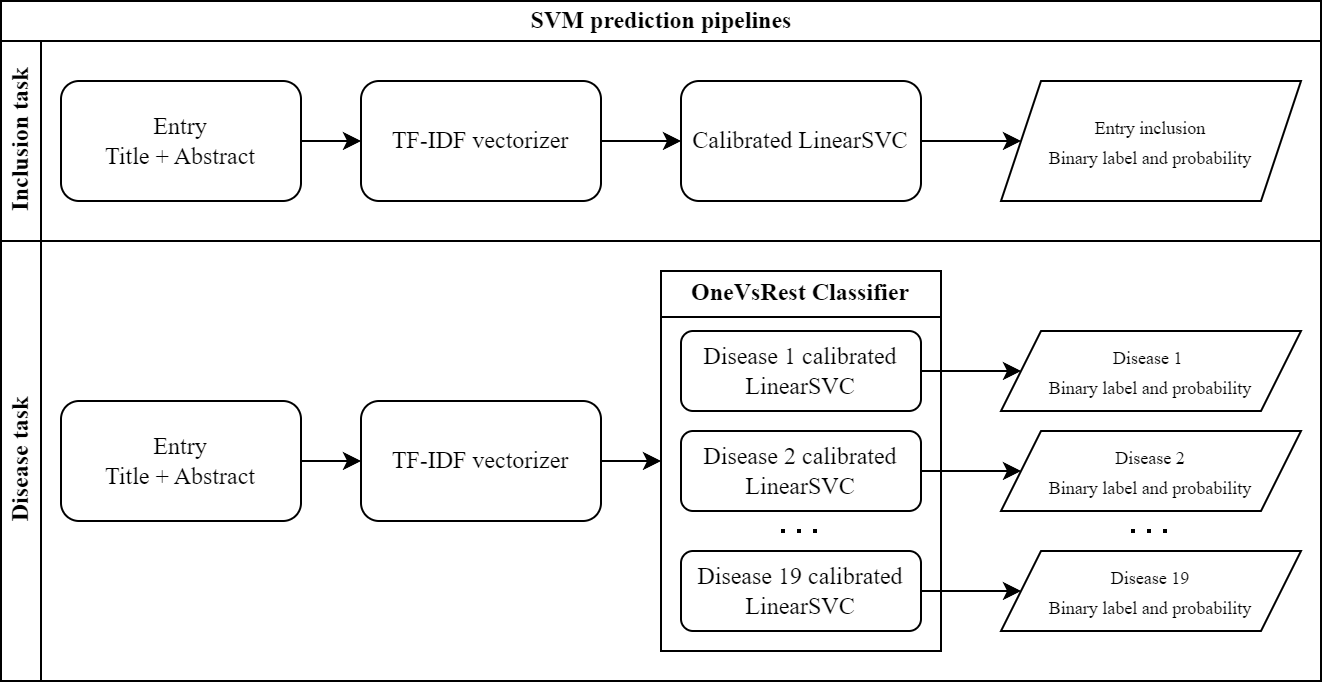

The diagram above was exported from draw.io. Its source (the exported page's mxGraphModel, read from the mxfile embedded in the PNG):
<mxGraphModel dx="1195" dy="737" grid="1" gridSize="10" guides="1" tooltips="1" connect="1" arrows="1" fold="1" page="1" pageScale="1" pageWidth="850" pageHeight="1100" math="0" shadow="0">
  <root>
    <mxCell id="0" />
    <mxCell id="1" parent="0" />
    <mxCell id="bNLZHN_IySgS1HU-l-Y1-5" style="edgeStyle=orthogonalEdgeStyle;rounded=0;orthogonalLoop=1;jettySize=auto;html=1;exitX=1;exitY=0.5;exitDx=0;exitDy=0;entryX=0;entryY=0.5;entryDx=0;entryDy=0;fontFamily=Times New Roman;" edge="1" parent="1" source="bNLZHN_IySgS1HU-l-Y1-1" target="bNLZHN_IySgS1HU-l-Y1-2">
      <mxGeometry relative="1" as="geometry" />
    </mxCell>
    <mxCell id="bNLZHN_IySgS1HU-l-Y1-1" value="Entry&lt;div&gt;Title + Abstract&lt;/div&gt;" style="rounded=1;whiteSpace=wrap;html=1;fontFamily=Times New Roman;" vertex="1" parent="1">
      <mxGeometry x="40" y="50" width="120" height="60" as="geometry" />
    </mxCell>
    <mxCell id="bNLZHN_IySgS1HU-l-Y1-34" value="SVM prediction pipelines" style="swimlane;childLayout=stackLayout;resizeParent=1;resizeParentMax=0;horizontal=1;startSize=20;horizontalStack=0;html=1;fontFamily=Times New Roman;" vertex="1" parent="1">
      <mxGeometry x="10" y="10" width="660" height="340" as="geometry" />
    </mxCell>
    <mxCell id="bNLZHN_IySgS1HU-l-Y1-35" value="Inclusion task" style="swimlane;startSize=20;horizontal=0;html=1;fontFamily=Times New Roman;" vertex="1" parent="bNLZHN_IySgS1HU-l-Y1-34">
      <mxGeometry y="20" width="660" height="100" as="geometry" />
    </mxCell>
    <mxCell id="bNLZHN_IySgS1HU-l-Y1-6" style="edgeStyle=orthogonalEdgeStyle;rounded=0;orthogonalLoop=1;jettySize=auto;html=1;exitX=1;exitY=0.5;exitDx=0;exitDy=0;entryX=0;entryY=0.5;entryDx=0;entryDy=0;fontFamily=Times New Roman;" edge="1" parent="bNLZHN_IySgS1HU-l-Y1-35" source="bNLZHN_IySgS1HU-l-Y1-2" target="bNLZHN_IySgS1HU-l-Y1-3">
      <mxGeometry relative="1" as="geometry" />
    </mxCell>
    <mxCell id="bNLZHN_IySgS1HU-l-Y1-2" value="TF-IDF vectorizer" style="rounded=1;whiteSpace=wrap;html=1;fontFamily=Times New Roman;" vertex="1" parent="bNLZHN_IySgS1HU-l-Y1-35">
      <mxGeometry x="180" y="20" width="120" height="60" as="geometry" />
    </mxCell>
    <mxCell id="bNLZHN_IySgS1HU-l-Y1-33" style="edgeStyle=orthogonalEdgeStyle;rounded=0;orthogonalLoop=1;jettySize=auto;html=1;exitX=1;exitY=0.5;exitDx=0;exitDy=0;entryX=0;entryY=0.5;entryDx=0;entryDy=0;fontFamily=Times New Roman;" edge="1" parent="bNLZHN_IySgS1HU-l-Y1-35" source="bNLZHN_IySgS1HU-l-Y1-3" target="bNLZHN_IySgS1HU-l-Y1-27">
      <mxGeometry relative="1" as="geometry" />
    </mxCell>
    <mxCell id="bNLZHN_IySgS1HU-l-Y1-3" value="Calibrated LinearSVC" style="rounded=1;whiteSpace=wrap;html=1;fontFamily=Times New Roman;" vertex="1" parent="bNLZHN_IySgS1HU-l-Y1-35">
      <mxGeometry x="340" y="20" width="120" height="60" as="geometry" />
    </mxCell>
    <mxCell id="bNLZHN_IySgS1HU-l-Y1-27" value="&lt;div style=&quot;&quot;&gt;&lt;span style=&quot;background-color: initial;&quot;&gt;&lt;font style=&quot;font-size: 9px;&quot;&gt;Entry inclusion&lt;/font&gt;&lt;/span&gt;&lt;/div&gt;&lt;div style=&quot;&quot;&gt;&lt;span style=&quot;background-color: initial;&quot;&gt;&lt;font style=&quot;font-size: 9px;&quot;&gt;Binary label and probability&lt;/font&gt;&lt;/span&gt;&lt;/div&gt;" style="shape=parallelogram;perimeter=parallelogramPerimeter;whiteSpace=wrap;html=1;fixedSize=1;align=center;rounded=0;fontFamily=Times New Roman;" vertex="1" parent="bNLZHN_IySgS1HU-l-Y1-35">
      <mxGeometry x="500" y="20" width="150" height="60" as="geometry" />
    </mxCell>
    <mxCell id="bNLZHN_IySgS1HU-l-Y1-36" value="Disease task" style="swimlane;startSize=20;horizontal=0;html=1;fontFamily=Times New Roman;" vertex="1" parent="bNLZHN_IySgS1HU-l-Y1-34">
      <mxGeometry y="120" width="660" height="220" as="geometry" />
    </mxCell>
    <mxCell id="bNLZHN_IySgS1HU-l-Y1-8" style="edgeStyle=orthogonalEdgeStyle;rounded=0;orthogonalLoop=1;jettySize=auto;html=1;exitX=1;exitY=0.5;exitDx=0;exitDy=0;entryX=0;entryY=0.5;entryDx=0;entryDy=0;fontFamily=Times New Roman;" edge="1" parent="bNLZHN_IySgS1HU-l-Y1-36" source="bNLZHN_IySgS1HU-l-Y1-9" target="bNLZHN_IySgS1HU-l-Y1-11">
      <mxGeometry relative="1" as="geometry" />
    </mxCell>
    <mxCell id="bNLZHN_IySgS1HU-l-Y1-9" value="Entry&lt;div&gt;Title + Abstract&lt;/div&gt;" style="rounded=1;whiteSpace=wrap;html=1;fontFamily=Times New Roman;" vertex="1" parent="bNLZHN_IySgS1HU-l-Y1-36">
      <mxGeometry x="30" y="80" width="120" height="60" as="geometry" />
    </mxCell>
    <mxCell id="bNLZHN_IySgS1HU-l-Y1-28" style="edgeStyle=orthogonalEdgeStyle;rounded=0;orthogonalLoop=1;jettySize=auto;html=1;exitX=1;exitY=0.5;exitDx=0;exitDy=0;entryX=0;entryY=0.5;entryDx=0;entryDy=0;fontFamily=Times New Roman;" edge="1" parent="bNLZHN_IySgS1HU-l-Y1-36" source="bNLZHN_IySgS1HU-l-Y1-11" target="bNLZHN_IySgS1HU-l-Y1-15">
      <mxGeometry relative="1" as="geometry" />
    </mxCell>
    <mxCell id="bNLZHN_IySgS1HU-l-Y1-11" value="TF-IDF vectorizer" style="rounded=1;whiteSpace=wrap;html=1;fontFamily=Times New Roman;" vertex="1" parent="bNLZHN_IySgS1HU-l-Y1-36">
      <mxGeometry x="180" y="80" width="120" height="60" as="geometry" />
    </mxCell>
    <mxCell id="bNLZHN_IySgS1HU-l-Y1-29" style="edgeStyle=orthogonalEdgeStyle;rounded=0;orthogonalLoop=1;jettySize=auto;html=1;exitX=1;exitY=0.5;exitDx=0;exitDy=0;entryX=0;entryY=0.5;entryDx=0;entryDy=0;fontFamily=Times New Roman;" edge="1" parent="bNLZHN_IySgS1HU-l-Y1-36" source="bNLZHN_IySgS1HU-l-Y1-16" target="bNLZHN_IySgS1HU-l-Y1-23">
      <mxGeometry relative="1" as="geometry" />
    </mxCell>
    <mxCell id="bNLZHN_IySgS1HU-l-Y1-30" style="edgeStyle=orthogonalEdgeStyle;rounded=0;orthogonalLoop=1;jettySize=auto;html=1;exitX=1;exitY=0.5;exitDx=0;exitDy=0;entryX=0;entryY=0.5;entryDx=0;entryDy=0;fontFamily=Times New Roman;" edge="1" parent="bNLZHN_IySgS1HU-l-Y1-36" source="bNLZHN_IySgS1HU-l-Y1-17" target="bNLZHN_IySgS1HU-l-Y1-22">
      <mxGeometry relative="1" as="geometry" />
    </mxCell>
    <mxCell id="bNLZHN_IySgS1HU-l-Y1-31" style="edgeStyle=orthogonalEdgeStyle;rounded=0;orthogonalLoop=1;jettySize=auto;html=1;exitX=1;exitY=0.5;exitDx=0;exitDy=0;entryX=0;entryY=0.5;entryDx=0;entryDy=0;fontFamily=Times New Roman;" edge="1" parent="bNLZHN_IySgS1HU-l-Y1-36" source="bNLZHN_IySgS1HU-l-Y1-18" target="bNLZHN_IySgS1HU-l-Y1-21">
      <mxGeometry relative="1" as="geometry" />
    </mxCell>
    <mxCell id="bNLZHN_IySgS1HU-l-Y1-21" value="&lt;div style=&quot;&quot;&gt;&lt;span style=&quot;background-color: initial;&quot;&gt;&lt;font style=&quot;font-size: 9px;&quot;&gt;Disease 19&lt;/font&gt;&lt;/span&gt;&lt;/div&gt;&lt;div style=&quot;&quot;&gt;&lt;span style=&quot;background-color: initial;&quot;&gt;&lt;font style=&quot;font-size: 9px;&quot;&gt;Binary label and probability&lt;/font&gt;&lt;/span&gt;&lt;/div&gt;" style="shape=parallelogram;perimeter=parallelogramPerimeter;whiteSpace=wrap;html=1;fixedSize=1;align=center;rounded=0;fontFamily=Times New Roman;" vertex="1" parent="bNLZHN_IySgS1HU-l-Y1-36">
      <mxGeometry x="500" y="155" width="150" height="40" as="geometry" />
    </mxCell>
    <mxCell id="bNLZHN_IySgS1HU-l-Y1-22" value="&lt;div style=&quot;&quot;&gt;&lt;span style=&quot;background-color: initial;&quot;&gt;&lt;font style=&quot;font-size: 9px;&quot;&gt;Disease 2&lt;/font&gt;&lt;/span&gt;&lt;/div&gt;&lt;div style=&quot;&quot;&gt;&lt;span style=&quot;background-color: initial;&quot;&gt;&lt;font style=&quot;font-size: 9px;&quot;&gt;Binary label and probability&lt;/font&gt;&lt;/span&gt;&lt;/div&gt;" style="shape=parallelogram;perimeter=parallelogramPerimeter;whiteSpace=wrap;html=1;fixedSize=1;align=center;rounded=0;fontFamily=Times New Roman;" vertex="1" parent="bNLZHN_IySgS1HU-l-Y1-36">
      <mxGeometry x="500" y="95" width="150" height="40" as="geometry" />
    </mxCell>
    <mxCell id="bNLZHN_IySgS1HU-l-Y1-23" value="&lt;div style=&quot;&quot;&gt;&lt;span style=&quot;background-color: initial;&quot;&gt;&lt;font style=&quot;font-size: 9px;&quot;&gt;Disease 1&amp;nbsp;&lt;/font&gt;&lt;/span&gt;&lt;/div&gt;&lt;div style=&quot;&quot;&gt;&lt;span style=&quot;background-color: initial;&quot;&gt;&lt;font style=&quot;font-size: 9px;&quot;&gt;Binary label and probability&lt;/font&gt;&lt;/span&gt;&lt;/div&gt;" style="shape=parallelogram;perimeter=parallelogramPerimeter;whiteSpace=wrap;html=1;fixedSize=1;align=center;rounded=0;fontFamily=Times New Roman;" vertex="1" parent="bNLZHN_IySgS1HU-l-Y1-36">
      <mxGeometry x="500" y="45" width="150" height="40" as="geometry" />
    </mxCell>
    <mxCell id="bNLZHN_IySgS1HU-l-Y1-26" value="" style="endArrow=none;dashed=1;html=1;dashPattern=1 3;strokeWidth=2;rounded=0;fontFamily=Times New Roman;" edge="1" parent="bNLZHN_IySgS1HU-l-Y1-36">
      <mxGeometry width="50" height="50" relative="1" as="geometry">
        <mxPoint x="565" y="145" as="sourcePoint" />
        <mxPoint x="585" y="145" as="targetPoint" />
        <Array as="points">
          <mxPoint x="575" y="145" />
        </Array>
      </mxGeometry>
    </mxCell>
    <mxCell id="bNLZHN_IySgS1HU-l-Y1-15" value="OneVsRest Classifier" style="swimlane;whiteSpace=wrap;html=1;fontFamily=Times New Roman;" vertex="1" parent="bNLZHN_IySgS1HU-l-Y1-36">
      <mxGeometry x="330" y="15" width="140" height="190" as="geometry" />
    </mxCell>
    <mxCell id="bNLZHN_IySgS1HU-l-Y1-18" value="Disease 19 calibrated LinearSVC" style="rounded=1;whiteSpace=wrap;html=1;fontFamily=Times New Roman;" vertex="1" parent="bNLZHN_IySgS1HU-l-Y1-15">
      <mxGeometry x="10" y="140" width="120" height="40" as="geometry" />
    </mxCell>
    <mxCell id="bNLZHN_IySgS1HU-l-Y1-19" value="" style="endArrow=none;dashed=1;html=1;dashPattern=1 3;strokeWidth=2;rounded=0;fontFamily=Times New Roman;" edge="1" parent="bNLZHN_IySgS1HU-l-Y1-15">
      <mxGeometry width="50" height="50" relative="1" as="geometry">
        <mxPoint x="60" y="130" as="sourcePoint" />
        <mxPoint x="80" y="130" as="targetPoint" />
        <Array as="points">
          <mxPoint x="70" y="130" />
        </Array>
      </mxGeometry>
    </mxCell>
    <mxCell id="bNLZHN_IySgS1HU-l-Y1-17" value="Disease 2 calibrated LinearSVC" style="rounded=1;whiteSpace=wrap;html=1;fontFamily=Times New Roman;" vertex="1" parent="bNLZHN_IySgS1HU-l-Y1-15">
      <mxGeometry x="10" y="80" width="120" height="40" as="geometry" />
    </mxCell>
    <mxCell id="bNLZHN_IySgS1HU-l-Y1-16" value="Disease 1 calibrated LinearSVC" style="rounded=1;whiteSpace=wrap;html=1;fontFamily=Times New Roman;" vertex="1" parent="bNLZHN_IySgS1HU-l-Y1-15">
      <mxGeometry x="10" y="30" width="120" height="40" as="geometry" />
    </mxCell>
  </root>
</mxGraphModel>